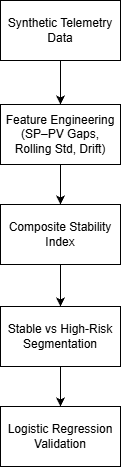

The diagram above was exported from draw.io. Its source (the exported page's mxGraphModel, read from the mxfile embedded in the PNG):
<mxGraphModel dx="872" dy="431" grid="1" gridSize="10" guides="1" tooltips="1" connect="1" arrows="1" fold="1" page="1" pageScale="1" pageWidth="850" pageHeight="1100" math="0" shadow="0">
  <root>
    <mxCell id="0" />
    <mxCell id="1" parent="0" />
    <mxCell id="BWwmvo93P2rL4i6a6E71-6" edge="1" parent="1" source="BWwmvo93P2rL4i6a6E71-1" style="edgeStyle=orthogonalEdgeStyle;rounded=0;orthogonalLoop=1;jettySize=auto;html=1;exitX=0.5;exitY=1;exitDx=0;exitDy=0;entryX=0.5;entryY=0;entryDx=0;entryDy=0;" target="BWwmvo93P2rL4i6a6E71-2">
      <mxGeometry relative="1" as="geometry" />
    </mxCell>
    <mxCell id="BWwmvo93P2rL4i6a6E71-1" parent="1" style="rounded=0;whiteSpace=wrap;html=1;" value="Synthetic Telemetry Data" vertex="1">
      <mxGeometry height="60" width="120" x="360" y="96" as="geometry" />
    </mxCell>
    <mxCell id="BWwmvo93P2rL4i6a6E71-7" edge="1" parent="1" source="BWwmvo93P2rL4i6a6E71-2" style="edgeStyle=orthogonalEdgeStyle;rounded=0;orthogonalLoop=1;jettySize=auto;html=1;entryX=0.5;entryY=0;entryDx=0;entryDy=0;" target="BWwmvo93P2rL4i6a6E71-3">
      <mxGeometry relative="1" as="geometry" />
    </mxCell>
    <mxCell id="BWwmvo93P2rL4i6a6E71-2" parent="1" style="rounded=0;whiteSpace=wrap;html=1;" value="Feature Engineering&#10;(SP–PV Gaps, Rolling Std, Drift)" vertex="1">
      <mxGeometry height="60" width="120" x="360" y="200" as="geometry" />
    </mxCell>
    <mxCell id="BWwmvo93P2rL4i6a6E71-8" edge="1" parent="1" source="BWwmvo93P2rL4i6a6E71-3" style="edgeStyle=orthogonalEdgeStyle;rounded=0;orthogonalLoop=1;jettySize=auto;html=1;entryX=0.5;entryY=0;entryDx=0;entryDy=0;" target="BWwmvo93P2rL4i6a6E71-4">
      <mxGeometry relative="1" as="geometry" />
    </mxCell>
    <mxCell id="BWwmvo93P2rL4i6a6E71-3" parent="1" style="rounded=0;whiteSpace=wrap;html=1;" value="Composite Stability Index" vertex="1">
      <mxGeometry height="60" width="120" x="360" y="300" as="geometry" />
    </mxCell>
    <mxCell id="BWwmvo93P2rL4i6a6E71-9" edge="1" parent="1" source="BWwmvo93P2rL4i6a6E71-4" style="edgeStyle=orthogonalEdgeStyle;rounded=0;orthogonalLoop=1;jettySize=auto;html=1;" target="BWwmvo93P2rL4i6a6E71-5">
      <mxGeometry relative="1" as="geometry" />
    </mxCell>
    <mxCell id="BWwmvo93P2rL4i6a6E71-4" parent="1" style="rounded=0;whiteSpace=wrap;html=1;" value="Stable vs High-Risk Segmentation" vertex="1">
      <mxGeometry height="60" width="120" x="360" y="402" as="geometry" />
    </mxCell>
    <mxCell id="BWwmvo93P2rL4i6a6E71-5" parent="1" style="rounded=0;whiteSpace=wrap;html=1;" value="Logistic Regression Validation" vertex="1">
      <mxGeometry height="60" width="120" x="360" y="502" as="geometry" />
    </mxCell>
  </root>
</mxGraphModel>